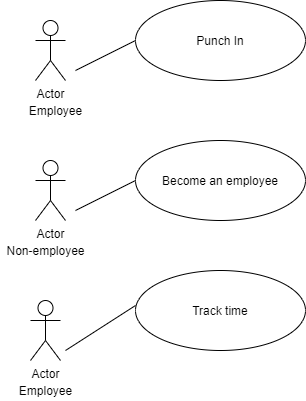

The diagram above was exported from draw.io. Its source (the exported page's mxGraphModel, read from the mxfile embedded in the PNG):
<mxGraphModel dx="868" dy="450" grid="1" gridSize="10" guides="1" tooltips="1" connect="1" arrows="1" fold="1" page="1" pageScale="1" pageWidth="850" pageHeight="1100" math="0" shadow="0">
  <root>
    <mxCell id="0" />
    <mxCell id="1" parent="0" />
    <mxCell id="jfPYH1TMYMiqqHDWli_H-1" value="Actor" style="shape=umlActor;verticalLabelPosition=bottom;verticalAlign=top;html=1;outlineConnect=0;" parent="1" vertex="1">
      <mxGeometry x="60" y="40" width="30" height="60" as="geometry" />
    </mxCell>
    <mxCell id="jfPYH1TMYMiqqHDWli_H-2" value="Punch In" style="ellipse;whiteSpace=wrap;html=1;" parent="1" vertex="1">
      <mxGeometry x="160" y="20" width="170" height="80" as="geometry" />
    </mxCell>
    <mxCell id="jfPYH1TMYMiqqHDWli_H-3" value="" style="endArrow=none;html=1;" parent="1" edge="1">
      <mxGeometry width="50" height="50" relative="1" as="geometry">
        <mxPoint x="100" y="90" as="sourcePoint" />
        <mxPoint x="160" y="60" as="targetPoint" />
      </mxGeometry>
    </mxCell>
    <mxCell id="jfPYH1TMYMiqqHDWli_H-4" value="Employee" style="text;html=1;align=center;verticalAlign=middle;resizable=0;points=[];autosize=1;" parent="1" vertex="1">
      <mxGeometry x="45" y="120" width="70" height="20" as="geometry" />
    </mxCell>
    <mxCell id="jfPYH1TMYMiqqHDWli_H-5" value="Actor" style="shape=umlActor;verticalLabelPosition=bottom;verticalAlign=top;html=1;outlineConnect=0;" parent="1" vertex="1">
      <mxGeometry x="60" y="180" width="30" height="60" as="geometry" />
    </mxCell>
    <mxCell id="jfPYH1TMYMiqqHDWli_H-8" value="Non-employee" style="text;html=1;align=center;verticalAlign=middle;resizable=0;points=[];autosize=1;" parent="1" vertex="1">
      <mxGeometry x="25" y="260" width="90" height="20" as="geometry" />
    </mxCell>
    <mxCell id="jfPYH1TMYMiqqHDWli_H-9" value="Become an employee" style="ellipse;whiteSpace=wrap;html=1;" parent="1" vertex="1">
      <mxGeometry x="160" y="160" width="170" height="80" as="geometry" />
    </mxCell>
    <mxCell id="jfPYH1TMYMiqqHDWli_H-10" value="" style="endArrow=none;html=1;entryX=0;entryY=0.5;entryDx=0;entryDy=0;" parent="1" target="jfPYH1TMYMiqqHDWli_H-9" edge="1">
      <mxGeometry width="50" height="50" relative="1" as="geometry">
        <mxPoint x="100" y="230" as="sourcePoint" />
        <mxPoint x="150" y="200" as="targetPoint" />
        <Array as="points" />
      </mxGeometry>
    </mxCell>
    <mxCell id="jfPYH1TMYMiqqHDWli_H-12" value="Actor" style="shape=umlActor;verticalLabelPosition=bottom;verticalAlign=top;html=1;outlineConnect=0;" parent="1" vertex="1">
      <mxGeometry x="55" y="320" width="30" height="60" as="geometry" />
    </mxCell>
    <mxCell id="jfPYH1TMYMiqqHDWli_H-13" value="Employee" style="text;html=1;align=center;verticalAlign=middle;resizable=0;points=[];autosize=1;" parent="1" vertex="1">
      <mxGeometry x="35" y="400" width="70" height="20" as="geometry" />
    </mxCell>
    <mxCell id="jfPYH1TMYMiqqHDWli_H-14" value="Track time" style="ellipse;whiteSpace=wrap;html=1;" parent="1" vertex="1">
      <mxGeometry x="160" y="290" width="170" height="80" as="geometry" />
    </mxCell>
    <mxCell id="jfPYH1TMYMiqqHDWli_H-15" value="" style="endArrow=none;html=1;" parent="1" edge="1">
      <mxGeometry width="50" height="50" relative="1" as="geometry">
        <mxPoint x="90" y="370" as="sourcePoint" />
        <mxPoint x="160" y="325" as="targetPoint" />
      </mxGeometry>
    </mxCell>
  </root>
</mxGraphModel>